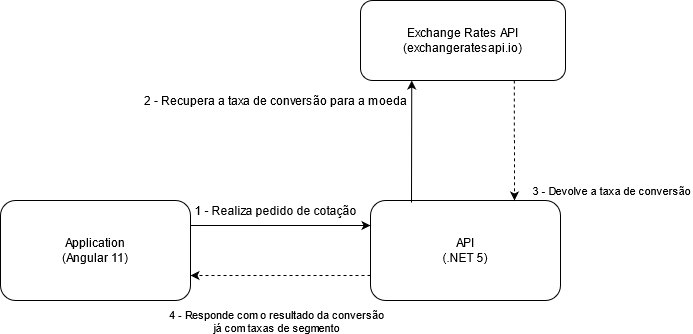

The diagram above was exported from draw.io. Its source (the exported page's mxGraphModel, read from the mxfile embedded in the PNG):
<mxGraphModel dx="1038" dy="1657" grid="1" gridSize="10" guides="1" tooltips="1" connect="1" arrows="1" fold="1" page="1" pageScale="1" pageWidth="850" pageHeight="1100" math="0" shadow="0">
  <root>
    <mxCell id="3X1zVLYStU9-FdCJQ_tS-0" />
    <mxCell id="3X1zVLYStU9-FdCJQ_tS-1" parent="3X1zVLYStU9-FdCJQ_tS-0" />
    <mxCell id="FBknHU-EE4E-ToG0JRfk-10" style="edgeStyle=orthogonalEdgeStyle;rounded=0;orthogonalLoop=1;jettySize=auto;html=1;exitX=0;exitY=0.75;exitDx=0;exitDy=0;entryX=1;entryY=0.75;entryDx=0;entryDy=0;dashed=1;" edge="1" parent="3X1zVLYStU9-FdCJQ_tS-1" source="FBknHU-EE4E-ToG0JRfk-0" target="FBknHU-EE4E-ToG0JRfk-1">
      <mxGeometry relative="1" as="geometry" />
    </mxCell>
    <mxCell id="FBknHU-EE4E-ToG0JRfk-11" value="&lt;div&gt;4 - Responde com o resultado da conversão &lt;br&gt;&lt;/div&gt;&lt;div&gt;já com taxas de segmento&lt;/div&gt;" style="edgeLabel;html=1;align=center;verticalAlign=middle;resizable=0;points=[];" vertex="1" connectable="0" parent="FBknHU-EE4E-ToG0JRfk-10">
      <mxGeometry x="0.2667" y="3" relative="1" as="geometry">
        <mxPoint x="19" y="42" as="offset" />
      </mxGeometry>
    </mxCell>
    <mxCell id="FBknHU-EE4E-ToG0JRfk-0" value="&lt;div&gt;API&lt;/div&gt;&lt;div&gt;(.NET 5)&lt;br&gt;&lt;/div&gt;" style="rounded=1;whiteSpace=wrap;html=1;" vertex="1" parent="3X1zVLYStU9-FdCJQ_tS-1">
      <mxGeometry x="460" y="-570" width="190" height="100" as="geometry" />
    </mxCell>
    <mxCell id="FBknHU-EE4E-ToG0JRfk-1" value="&lt;div&gt;Application&lt;br&gt;&lt;/div&gt;&lt;div&gt;(Angular 11)&lt;br&gt;&lt;/div&gt;" style="rounded=1;whiteSpace=wrap;html=1;" vertex="1" parent="3X1zVLYStU9-FdCJQ_tS-1">
      <mxGeometry x="90" y="-570" width="190" height="100" as="geometry" />
    </mxCell>
    <mxCell id="FBknHU-EE4E-ToG0JRfk-2" value="" style="endArrow=classic;html=1;exitX=1;exitY=0.25;exitDx=0;exitDy=0;entryX=0;entryY=0.25;entryDx=0;entryDy=0;" edge="1" parent="3X1zVLYStU9-FdCJQ_tS-1" source="FBknHU-EE4E-ToG0JRfk-1" target="FBknHU-EE4E-ToG0JRfk-0">
      <mxGeometry width="50" height="50" relative="1" as="geometry">
        <mxPoint x="343" y="-520" as="sourcePoint" />
        <mxPoint x="393" y="-570" as="targetPoint" />
      </mxGeometry>
    </mxCell>
    <mxCell id="FBknHU-EE4E-ToG0JRfk-7" style="edgeStyle=orthogonalEdgeStyle;rounded=0;orthogonalLoop=1;jettySize=auto;html=1;exitX=0.75;exitY=1;exitDx=0;exitDy=0;strokeColor=none;" edge="1" parent="3X1zVLYStU9-FdCJQ_tS-1" source="FBknHU-EE4E-ToG0JRfk-3">
      <mxGeometry relative="1" as="geometry">
        <mxPoint x="603" y="-570" as="targetPoint" />
      </mxGeometry>
    </mxCell>
    <mxCell id="FBknHU-EE4E-ToG0JRfk-8" style="edgeStyle=orthogonalEdgeStyle;rounded=0;orthogonalLoop=1;jettySize=auto;html=1;exitX=0.75;exitY=1;exitDx=0;exitDy=0;dashed=1;" edge="1" parent="3X1zVLYStU9-FdCJQ_tS-1" source="FBknHU-EE4E-ToG0JRfk-3">
      <mxGeometry relative="1" as="geometry">
        <mxPoint x="604" y="-570" as="targetPoint" />
      </mxGeometry>
    </mxCell>
    <mxCell id="FBknHU-EE4E-ToG0JRfk-9" value="3 - Devolve a taxa de conversão" style="edgeLabel;html=1;align=center;verticalAlign=middle;resizable=0;points=[];" vertex="1" connectable="0" parent="FBknHU-EE4E-ToG0JRfk-8">
      <mxGeometry x="0.0017" y="42" relative="1" as="geometry">
        <mxPoint x="54" y="50.2" as="offset" />
      </mxGeometry>
    </mxCell>
    <mxCell id="FBknHU-EE4E-ToG0JRfk-3" value="&lt;div&gt;Exchange Rates API&lt;/div&gt;&lt;div&gt;(exchangeratesapi.io)&lt;br&gt;&lt;/div&gt;" style="rounded=1;whiteSpace=wrap;html=1;" vertex="1" parent="3X1zVLYStU9-FdCJQ_tS-1">
      <mxGeometry x="450" y="-770" width="205" height="80" as="geometry" />
    </mxCell>
    <mxCell id="FBknHU-EE4E-ToG0JRfk-4" value="" style="endArrow=classic;html=1;entryX=0.25;entryY=1;entryDx=0;entryDy=0;" edge="1" parent="3X1zVLYStU9-FdCJQ_tS-1" target="FBknHU-EE4E-ToG0JRfk-3">
      <mxGeometry width="50" height="50" relative="1" as="geometry">
        <mxPoint x="501" y="-568" as="sourcePoint" />
        <mxPoint x="783" y="-630" as="targetPoint" />
      </mxGeometry>
    </mxCell>
    <mxCell id="FBknHU-EE4E-ToG0JRfk-5" value="1 - Realiza pedido de cotação" style="text;html=1;align=center;verticalAlign=middle;resizable=0;points=[];autosize=1;" vertex="1" parent="3X1zVLYStU9-FdCJQ_tS-1">
      <mxGeometry x="280" y="-570" width="170" height="20" as="geometry" />
    </mxCell>
    <mxCell id="FBknHU-EE4E-ToG0JRfk-6" value="&lt;div&gt;2 - Recupera a taxa de conversão para a moeda&lt;/div&gt;" style="text;html=1;align=center;verticalAlign=middle;resizable=0;points=[];autosize=1;" vertex="1" parent="3X1zVLYStU9-FdCJQ_tS-1">
      <mxGeometry x="230" y="-680" width="270" height="20" as="geometry" />
    </mxCell>
  </root>
</mxGraphModel>